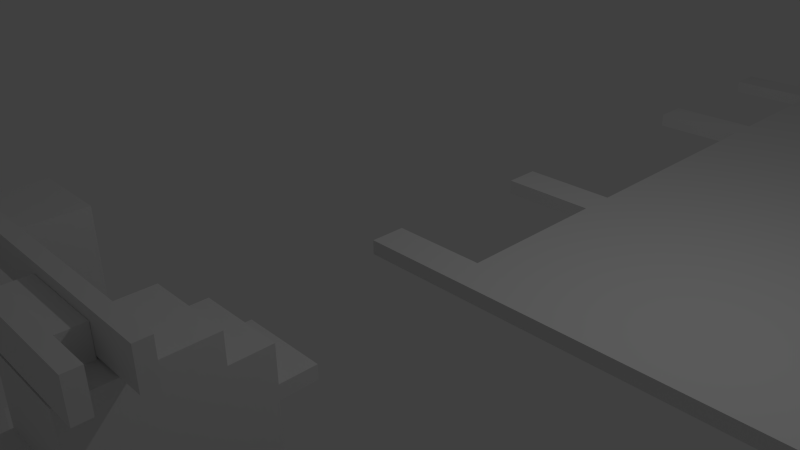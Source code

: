 # Source: spider.blend  (saved by Blender 2.76.0; exported with 4.5.12 LTS)
import bpy
from mathutils import Matrix  # noqa: F401  (used for matrix-valued properties, if any)

bpy.ops.wm.read_factory_settings(use_empty=True)
scene = bpy.context.scene
scene.name = 'Scene'

# ---- collections
col_collection_1 = bpy.data.collections.new('Collection 1'); scene.collection.children.link(col_collection_1)
col_collection_2 = bpy.data.collections.new('Collection 2'); scene.collection.children.link(col_collection_2)
col_collection_2.hide_render = True
col_collection_2.hide_viewport = True
col_collection_3 = bpy.data.collections.new('Collection 3'); scene.collection.children.link(col_collection_3)
col_collection_3.hide_render = True
col_collection_3.hide_viewport = True

# ---- world
world_world = bpy.data.worlds.new('World'); scene.world = world_world
world_world.color = (0.05088, 0.05088, 0.05088)
world_world.use_sun_shadow = False
world_world.sun_shadow_jitter_overblur = 0.0
world_world.cycles.sampling_method = 'MANUAL'
world_world.cycles.sample_map_resolution = 256

# ---- cameras
cam_camera = bpy.data.cameras.new('Camera')
cam_camera.clip_end = 100.0
cam_camera.lens = 35.0
cam_camera.sensor_width = 32.0
cam_camera.sensor_height = 18.0
cam_camera.ortho_scale = 7.314
cam_camera.dof.focus_distance = 0.0
cam_camera.dof.aperture_fstop = 128.0

# ---- lights
light_lamp = bpy.data.lights.new('Lamp', 'POINT')
light_lamp.transmission_factor = 0.0
light_lamp.cutoff_distance = 30.0
light_lamp.energy = 100.0
light_lamp.shadow_buffer_clip_start = 1.001
light_lamp.shadow_soft_size = 0.1
light_lamp.shadow_maximum_resolution = 0.006
light_lamp.use_absolute_resolution = True
light_lamp.cycles.use_multiple_importance_sampling = False

# ---- meshes
me_cube_019 = bpy.data.meshes.new('Cube.019')
me_cube_019.from_pydata([(-1.0, -4.035, -1.0), (-1.0, -4.035, 1.0), (-1.0, 1.0, -1.0), (-1.0, 1.0, 1.0), (1.0, -4.035, -1.0), (1.0, -4.035, 1.0), (1.0, 1.0, -1.0), (1.0, 1.0, 1.0)], [], [(1, 3, 2, 0), (3, 7, 6, 2), (7, 5, 4, 6), (5, 1, 0, 4), (0, 2, 6, 4), (5, 7, 3, 1)])
me_cube_019.use_remesh_preserve_volume = False
me_cube_019.use_remesh_preserve_attributes = False
me_cube_019.use_mirror_vertex_groups = False
me_cube_019.update()
me_cube_018 = bpy.data.meshes.new('Cube.018')
me_cube_018.from_pydata([(0.1124, -6.634, -1.097), (0.1124, -6.634, 0.9033), (0.1124, -4.634, -1.097), (0.1124, -4.634, 0.9033), (2.112, -6.634, -1.097), (2.112, -6.634, 0.9033), (2.112, -4.634, -1.097), (2.112, -4.634, 0.9033), (1.612, -4.634, 0.9033), (2.112, -4.634, 0.267), (1.612, -6.634, 0.9033), (2.112, -4.634, 0.4488), (0.1124, -6.634, 1.267), (0.1124, -4.634, 1.267), (1.612, -6.634, 1.267), (1.612, -4.634, 1.267), (2.112, -6.634, 0.4488), (2.112, -6.634, 0.267), (2.567, -6.634, 0.4488), (2.567, -6.634, 0.267), (2.567, -4.634, 0.4488), (2.567, -4.634, 0.267), (0.1124, -6.634, 0.267), (0.1124, -6.634, 0.4488), (0.1124, -4.634, 0.4488), (0.1124, -4.634, 0.267), (-0.3421, -6.634, 0.267), (-0.3421, -6.634, 0.4488), (-0.3421, -4.634, 0.4488), (-0.3421, -4.634, 0.267), (0.3116, -6.004, 1.267), (0.3116, -5.263, 1.267), (0.6497, -6.004, 1.267), (0.6497, -5.263, 1.267), (0.3116, -8.883, 1.634), (0.3116, -5.263, 1.634), (0.6497, -8.883, 1.634), (0.6497, -5.263, 1.634), (0.3116, -8.883, 1.461), (0.3116, -5.263, 1.461), (0.6497, -8.883, 1.461), (0.6497, -5.263, 1.461), (0.6497, -3.288, 1.461), (0.3116, -3.288, 1.461), (0.6497, -3.288, 1.634), (0.3116, -3.288, 1.634)], [], [(22, 25, 2, 0), (9, 17, 4, 6), (20, 18, 19, 21), (10, 8, 15, 14), (5, 7, 8, 10), (16, 17, 19, 18), (14, 15, 33, 32), (8, 3, 13, 15), (3, 1, 12, 13), (1, 10, 14, 12), (5, 10, 1, 23, 22, 0, 4, 17, 16), (3, 8, 7, 11, 9, 6, 2, 25, 24), (11, 16, 18, 20), (7, 5, 16, 11), (0, 2, 6, 4), (9, 11, 20, 21), (17, 9, 21, 19), (1, 3, 24, 23), (23, 24, 28, 27), (27, 28, 29, 26), (25, 22, 26, 29), (22, 23, 27, 26), (24, 25, 29, 28), (13, 12, 30, 31), (12, 14, 32, 30), (15, 13, 31, 33), (36, 37, 35, 34), (38, 40, 36, 34), (35, 37, 44, 45), (40, 41, 37, 36), (32, 33, 41, 40), (33, 31, 39, 41), (30, 32, 40, 38), (31, 30, 38, 39), (39, 35, 45, 43), (41, 39, 43, 42), (37, 41, 42, 44), (42, 43, 45, 44)])
me_cube_018.use_remesh_preserve_volume = False
me_cube_018.use_remesh_preserve_attributes = False
me_cube_018.use_mirror_vertex_groups = False
me_cube_018.update()
me_cube_015 = bpy.data.meshes.new('Cube.015')
me_cube_015.from_pydata([(0.1124, -6.634, -1.097), (0.1124, -6.634, 0.9033), (0.1124, -4.634, -1.097), (0.1124, -4.634, 0.9033), (2.112, -6.634, -1.097), (2.112, -6.634, 0.9033), (2.112, -4.634, -1.097), (2.112, -4.634, 0.9033), (1.612, -4.634, 0.9033), (2.112, -4.634, 0.267), (1.612, -6.634, 0.9033), (2.112, -4.634, 0.4488), (0.1124, -6.634, 1.267), (0.1124, -4.634, 1.267), (1.612, -6.634, 1.267), (1.612, -4.634, 1.267), (2.112, -6.634, 0.4488), (2.112, -6.634, 0.267), (2.567, -6.634, 0.4488), (2.567, -6.634, 0.267), (2.567, -4.634, 0.4488), (2.567, -4.634, 0.267), (0.1124, -6.634, 0.267), (0.1124, -6.634, 0.4488), (0.1124, -4.634, 0.4488), (0.1124, -4.634, 0.267), (-0.3421, -6.634, 0.267), (-0.3421, -6.634, 0.4488), (-0.3421, -4.634, 0.4488), (-0.3421, -4.634, 0.267), (0.3116, -6.004, 1.267), (0.3116, -5.263, 1.267), (0.6497, -6.004, 1.267), (0.6497, -5.263, 1.267), (0.3116, -6.004, 1.634), (0.3116, -5.263, 1.634), (0.6497, -6.004, 1.634), (0.6497, -5.263, 1.634), (0.3116, -6.004, 1.461), (0.3116, -5.263, 1.461), (0.6497, -6.004, 1.461), (0.6497, -5.263, 1.461), (0.6497, -3.288, 1.461), (0.3116, -3.288, 1.461), (0.6497, -3.288, 1.634), (0.3116, -3.288, 1.634)], [], [(22, 25, 2, 0), (9, 17, 4, 6), (20, 18, 19, 21), (10, 8, 15, 14), (5, 7, 8, 10), (16, 17, 19, 18), (14, 15, 33, 32), (8, 3, 13, 15), (3, 1, 12, 13), (1, 10, 14, 12), (5, 10, 1, 23, 22, 0, 4, 17, 16), (3, 8, 7, 11, 9, 6, 2, 25, 24), (11, 16, 18, 20), (7, 5, 16, 11), (0, 2, 6, 4), (9, 11, 20, 21), (17, 9, 21, 19), (1, 3, 24, 23), (23, 24, 28, 27), (27, 28, 29, 26), (25, 22, 26, 29), (22, 23, 27, 26), (24, 25, 29, 28), (13, 12, 30, 31), (12, 14, 32, 30), (15, 13, 31, 33), (36, 37, 35, 34), (38, 40, 36, 34), (35, 37, 44, 45), (40, 41, 37, 36), (32, 33, 41, 40), (33, 31, 39, 41), (30, 32, 40, 38), (31, 30, 38, 39), (39, 35, 45, 43), (41, 39, 43, 42), (37, 41, 42, 44), (42, 43, 45, 44)])
me_cube_015.use_remesh_preserve_volume = False
me_cube_015.use_remesh_preserve_attributes = False
me_cube_015.use_mirror_vertex_groups = False
me_cube_015.update()
me_cube_014 = bpy.data.meshes.new('Cube.014')
me_cube_014.from_pydata([(-1.0, -4.035, -1.0), (-1.0, -4.035, 1.0), (-1.0, 1.0, -1.0), (-1.0, 1.0, 1.0), (1.0, -4.035, -1.0), (1.0, -4.035, 1.0), (1.0, 1.0, -1.0), (1.0, 1.0, 1.0)], [], [(1, 3, 2, 0), (3, 7, 6, 2), (7, 5, 4, 6), (5, 1, 0, 4), (0, 2, 6, 4), (5, 7, 3, 1)])
me_cube_014.use_remesh_preserve_volume = False
me_cube_014.use_remesh_preserve_attributes = False
me_cube_014.use_mirror_vertex_groups = False
me_cube_014.update()
me_cube_008 = bpy.data.meshes.new('Cube.008')
me_cube_008.from_pydata([(-1.0, -4.035, -1.0), (-1.0, -4.035, 1.0), (-1.0, 1.0, -1.0), (-1.0, 1.0, 1.0), (1.0, -4.035, -1.0), (1.0, -4.035, 1.0), (1.0, 1.0, -1.0), (1.0, 1.0, 1.0)], [], [(1, 3, 2, 0), (3, 7, 6, 2), (7, 5, 4, 6), (5, 1, 0, 4), (0, 2, 6, 4), (5, 7, 3, 1)])
me_cube_008.use_remesh_preserve_volume = False
me_cube_008.use_remesh_preserve_attributes = False
me_cube_008.use_mirror_vertex_groups = False
me_cube_008.update()
me_cube_007 = bpy.data.meshes.new('Cube.007')
me_cube_007.from_pydata([(0.0, 0.0, 0.0), (0.0, 0.0, 2.0), (0.0, 2.0, 0.0), (0.0, 2.0, 2.0), (2.0, 0.0, 0.0), (2.0, 0.0, 2.0), (2.0, 2.0, 0.0), (2.0, 2.0, 2.0), (1.5, 2.0, 2.0), (2.0, 2.0, 1.364), (1.5, 0.0, 2.0), (2.0, 2.0, 1.545), (0.0, 0.0, 2.364), (0.0, 2.0, 2.364), (1.5, 0.0, 2.364), (1.5, 2.0, 2.364), (2.0, 0.0, 1.545), (2.0, 0.0, 1.364), (2.455, 0.0, 1.545), (2.455, 0.0, 1.364), (2.455, 2.0, 1.545), (2.455, 2.0, 1.364), (0.0, 0.0, 1.364), (0.0, 0.0, 1.545), (0.0, 2.0, 1.545), (0.0, 2.0, 1.364), (-0.4545, 0.0, 1.364), (-0.4545, 0.0, 1.545), (-0.4545, 2.0, 1.545), (-0.4545, 2.0, 1.364), (0.1992, 0.6294, 2.364), (0.1992, 1.371, 2.364), (0.5372, 0.6294, 2.364), (0.5372, 1.371, 2.364), (0.1992, 0.6294, 2.731), (0.1992, 1.371, 2.731), (0.5372, 0.6294, 2.731), (0.5372, 1.371, 2.731), (0.1992, 0.6294, 2.558), (0.1992, 1.371, 2.558), (0.5372, 0.6294, 2.558), (0.5372, 1.371, 2.558), (0.1992, 2.542, 2.731), (0.5372, 2.542, 2.731), (0.1992, 2.542, 2.558), (0.5372, 2.542, 2.558)], [], [(22, 25, 2, 0), (9, 17, 4, 6), (20, 18, 19, 21), (10, 8, 15, 14), (5, 7, 8, 10), (16, 17, 19, 18), (14, 15, 33, 32), (8, 3, 13, 15), (3, 1, 12, 13), (1, 10, 14, 12), (5, 10, 1, 23, 22, 0, 4, 17, 16), (3, 8, 7, 11, 9, 6, 2, 25, 24), (11, 16, 18, 20), (7, 5, 16, 11), (0, 2, 6, 4), (9, 11, 20, 21), (17, 9, 21, 19), (1, 3, 24, 23), (23, 24, 28, 27), (27, 28, 29, 26), (25, 22, 26, 29), (22, 23, 27, 26), (24, 25, 29, 28), (13, 12, 30, 31), (12, 14, 32, 30), (15, 13, 31, 33), (36, 37, 35, 34), (38, 40, 36, 34), (41, 39, 44, 45), (40, 41, 37, 36), (32, 33, 41, 40), (33, 31, 39, 41), (30, 32, 40, 38), (31, 30, 38, 39), (45, 44, 42, 43), (39, 35, 42, 44), (35, 37, 43, 42), (37, 41, 45, 43)])
me_cube_007.use_remesh_preserve_volume = False
me_cube_007.use_remesh_preserve_attributes = False
me_cube_007.use_mirror_vertex_groups = False
me_cube_007.update()
me_cube_006 = bpy.data.meshes.new('Cube.006')
me_cube_006.from_pydata([(-1.0, -4.035, -1.0), (-1.0, -4.035, 1.0), (-1.0, 1.0, -1.0), (-1.0, 1.0, 1.0), (1.0, -4.035, -1.0), (1.0, -4.035, 1.0), (1.0, 1.0, -1.0), (1.0, 1.0, 1.0)], [], [(1, 3, 2, 0), (3, 7, 6, 2), (7, 5, 4, 6), (5, 1, 0, 4), (0, 2, 6, 4), (5, 7, 3, 1)])
me_cube_006.use_remesh_preserve_volume = False
me_cube_006.use_remesh_preserve_attributes = False
me_cube_006.use_mirror_vertex_groups = False
me_cube_006.update()
me_cube_004 = bpy.data.meshes.new('Cube.004')
me_cube_004.from_pydata([(0.1124, -6.634, -1.097), (0.1124, -6.634, 0.9033), (0.1124, -4.634, -1.097), (0.1124, -4.634, 0.9033), (2.112, -6.634, -1.097), (2.112, -6.634, 0.9033), (2.112, -4.634, -1.097), (2.112, -4.634, 0.9033), (1.612, -4.634, 0.9033), (2.112, -4.634, 0.267), (1.612, -6.634, 0.9033), (2.112, -4.634, 0.4488), (0.1124, -6.634, 1.267), (0.1124, -4.634, 1.267), (1.612, -6.634, 1.267), (1.612, -4.634, 1.267), (2.112, -6.634, 0.4488), (2.112, -6.634, 0.267), (2.567, -6.634, 0.4488), (2.567, -6.634, 0.267), (2.567, -4.634, 0.4488), (2.567, -4.634, 0.267), (0.1124, -6.634, 0.267), (0.1124, -6.634, 0.4488), (0.1124, -4.634, 0.4488), (0.1124, -4.634, 0.267), (-0.3421, -6.634, 0.267), (-0.3421, -6.634, 0.4488), (-0.3421, -4.634, 0.4488), (-0.3421, -4.634, 0.267), (0.3116, -6.004, 1.267), (0.3116, -5.263, 1.267), (0.6497, -6.004, 1.267), (0.6497, -5.263, 1.267), (0.3116, -6.004, 1.634), (0.3116, -5.263, 1.634), (0.6497, -6.004, 1.634), (0.6497, -5.263, 1.634), (0.3116, -6.004, 1.461), (0.3116, -5.263, 1.461), (0.6497, -6.004, 1.461), (0.6497, -5.263, 1.461), (-0.6567, -6.004, 1.634), (-0.6567, -5.263, 1.634), (-0.6567, -6.004, 1.461), (-0.6567, -5.263, 1.461)], [], [(22, 25, 2, 0), (9, 17, 4, 6), (20, 18, 19, 21), (10, 8, 15, 14), (5, 7, 8, 10), (16, 17, 19, 18), (14, 15, 33, 32), (8, 3, 13, 15), (3, 1, 12, 13), (1, 10, 14, 12), (5, 10, 1, 23, 22, 0, 4, 17, 16), (3, 8, 7, 11, 9, 6, 2, 25, 24), (11, 16, 18, 20), (7, 5, 16, 11), (0, 2, 6, 4), (9, 11, 20, 21), (17, 9, 21, 19), (1, 3, 24, 23), (23, 24, 28, 27), (27, 28, 29, 26), (25, 22, 26, 29), (22, 23, 27, 26), (24, 25, 29, 28), (38, 34, 42, 44), (13, 12, 30, 31), (12, 14, 32, 30), (15, 13, 31, 33), (36, 37, 35, 34), (38, 40, 36, 34), (41, 39, 35, 37), (40, 41, 37, 36), (32, 33, 41, 40), (33, 31, 39, 41), (30, 32, 40, 38), (31, 30, 38, 39), (45, 44, 42, 43), (34, 35, 43, 42), (35, 39, 45, 43), (39, 38, 44, 45)])
me_cube_004.use_remesh_preserve_volume = False
me_cube_004.use_remesh_preserve_attributes = False
me_cube_004.use_mirror_vertex_groups = False
me_cube_004.update()
me_cube_010 = bpy.data.meshes.new('Cube.010')
me_cube_010.from_pydata([(0.0, 0.0, 0.0), (0.0, 0.0, 2.0), (0.0, 2.0, 0.0), (0.0, 2.0, 2.0), (2.0, 0.0, 0.0), (2.0, 0.0, 2.0), (2.0, 2.0, 0.0), (2.0, 2.0, 2.0), (0.0, 0.1, 2.0), (0.0, 1.36, 2.0), (0.0, 1.9, 2.0), (0.0, 1.9, 0.0), (0.0, 1.36, 0.0), (0.0, 0.1, 0.0), (2.0, 1.9, 2.0), (2.0, 1.36, 2.0), (2.0, 0.1, 2.0), (2.0, 0.1, 0.0), (2.0, 1.36, 0.0), (2.0, 1.9, 0.0), (0.0, 0.54, 2.0), (0.0, 0.54, 0.0), (2.0, 0.54, 2.0), (2.0, 0.54, 0.0), (0.0, 1.46, 2.0), (0.0, 1.46, 0.0), (2.0, 1.46, 2.0), (2.0, 1.46, 0.0), (0.0, 0.64, 2.0), (2.0, 0.64, 0.0), (0.0, 0.64, 0.0), (2.0, 0.64, 2.0), (0.2667, 0.64, 2.0), (0.2667, 1.36, 2.0), (1.733, 0.64, 0.0), (1.733, 1.36, 0.0), (1.733, 1.36, 2.0), (0.2667, 1.36, 0.0), (0.2667, 0.64, 0.0), (1.733, 0.64, 2.0), (0.2667, 0.54, 0.0), (0.2667, 0.1, 0.0), (1.733, 0.54, 2.0), (1.733, 0.1, 2.0), (0.2667, 0.1, 2.0), (1.733, 0.1, 0.0), (0.2667, 0.54, 2.0), (1.733, 0.54, 0.0), (0.2667, 1.46, 2.0), (0.2667, 1.9, 2.0), (1.733, 1.46, 0.0), (1.733, 1.9, 0.0), (1.733, 1.9, 2.0), (0.2667, 1.9, 0.0), (0.2667, 1.46, 0.0), (1.733, 1.46, 2.0)], [], [(10, 3, 2, 11), (3, 7, 6, 2), (16, 5, 4, 17), (5, 1, 0, 4), (11, 2, 6, 19), (14, 7, 3, 10), (5, 16, 8, 1), (30, 29, 23, 21), (27, 25, 54, 50), (0, 13, 17, 4), (31, 22, 23, 29), (11, 19, 51, 53), (7, 14, 19, 6), (26, 15, 18, 27), (15, 9, 33, 36), (23, 22, 42, 47), (1, 8, 13, 0), (26, 27, 50, 55), (8, 16, 43, 44), (16, 17, 45, 43), (20, 21, 40, 46), (31, 28, 20, 22), (9, 24, 25, 12), (25, 24, 48, 54), (12, 25, 27, 18), (15, 26, 24, 9), (30, 28, 32, 38), (20, 28, 30, 21), (12, 18, 35, 37), (28, 31, 39, 32), (32, 33, 37, 38), (36, 33, 32, 39), (36, 39, 34, 35), (37, 35, 34, 38), (31, 29, 34, 39), (9, 12, 37, 33), (29, 30, 38, 34), (18, 15, 36, 35), (42, 43, 45, 47), (44, 46, 40, 41), (41, 40, 47, 45), (43, 42, 46, 44), (13, 8, 44, 41), (21, 23, 47, 40), (22, 20, 46, 42), (17, 13, 41, 45), (55, 52, 49, 48), (54, 53, 51, 50), (48, 49, 53, 54), (52, 55, 50, 51), (19, 14, 52, 51), (14, 10, 49, 52), (24, 26, 55, 48), (10, 11, 53, 49)])
me_cube_010.use_remesh_preserve_volume = False
me_cube_010.use_remesh_preserve_attributes = False
me_cube_010.use_mirror_vertex_groups = False
me_cube_010.update()
me_cube_005 = bpy.data.meshes.new('Cube.005')
me_cube_005.from_pydata([(-1.0, -4.035, -1.0), (-1.0, -4.035, 1.0), (-1.0, 1.0, -1.0), (-1.0, 1.0, 1.0), (1.0, -4.035, -1.0), (1.0, -4.035, 1.0), (1.0, 1.0, -1.0), (1.0, 1.0, 1.0)], [], [(1, 3, 2, 0), (3, 7, 6, 2), (7, 5, 4, 6), (5, 1, 0, 4), (0, 2, 6, 4), (5, 7, 3, 1)])
me_cube_005.use_remesh_preserve_volume = False
me_cube_005.use_remesh_preserve_attributes = False
me_cube_005.use_mirror_vertex_groups = False
me_cube_005.update()
me_cube_003 = bpy.data.meshes.new('Cube.003')
me_cube_003.from_pydata([(-1.0, -4.035, -1.0), (-1.0, -4.035, 1.0), (-1.0, 1.0, -1.0), (-1.0, 1.0, 1.0), (1.0, -4.035, -1.0), (1.0, -4.035, 1.0), (1.0, 1.0, -1.0), (1.0, 1.0, 1.0)], [], [(1, 3, 2, 0), (3, 7, 6, 2), (7, 5, 4, 6), (5, 1, 0, 4), (0, 2, 6, 4), (5, 7, 3, 1)])
me_cube_003.use_remesh_preserve_volume = False
me_cube_003.use_remesh_preserve_attributes = False
me_cube_003.use_mirror_vertex_groups = False
me_cube_003.update()
me_cube_002 = bpy.data.meshes.new('Cube.002')
me_cube_002.from_pydata([(0.1124, -6.634, -1.097), (0.1124, -6.634, 0.9033), (0.1124, -4.634, -1.097), (0.1124, -4.634, 0.9033), (2.112, -6.634, -1.097), (2.112, -6.634, 0.9033), (2.112, -4.634, -1.097), (2.112, -4.634, 0.9033), (1.612, -4.634, 0.9033), (2.112, -4.634, 0.267), (1.612, -6.634, 0.9033), (2.112, -4.634, 0.4488), (0.1124, -6.634, 1.267), (0.1124, -4.634, 1.267), (1.612, -6.634, 1.267), (1.612, -4.634, 1.267), (2.112, -6.634, 0.4488), (2.112, -6.634, 0.267), (2.567, -6.634, 0.4488), (2.567, -6.634, 0.267), (2.567, -4.634, 0.4488), (2.567, -4.634, 0.267), (0.1124, -6.634, 0.267), (0.1124, -6.634, 0.4488), (0.1124, -4.634, 0.4488), (0.1124, -4.634, 0.267), (-0.3421, -6.634, 0.267), (-0.3421, -6.634, 0.4488), (-0.3421, -4.634, 0.4488), (-0.3421, -4.634, 0.267), (0.3116, -6.004, 1.267), (0.3116, -5.263, 1.267), (0.6497, -6.004, 1.267), (0.6497, -5.263, 1.267), (0.3116, -6.004, 1.634), (0.3116, -5.263, 1.634), (0.6497, -6.004, 1.634), (0.6497, -5.263, 1.634), (0.3116, -6.004, 1.461), (0.3116, -5.263, 1.461), (0.6497, -6.004, 1.461), (0.6497, -5.263, 1.461), (-0.6567, -6.004, 1.634), (-0.6567, -5.263, 1.634), (-0.6567, -6.004, 1.461), (-0.6567, -5.263, 1.461)], [], [(22, 25, 2, 0), (9, 17, 4, 6), (20, 18, 19, 21), (10, 8, 15, 14), (5, 7, 8, 10), (16, 17, 19, 18), (14, 15, 33, 32), (8, 3, 13, 15), (3, 1, 12, 13), (1, 10, 14, 12), (5, 10, 1, 23, 22, 0, 4, 17, 16), (3, 8, 7, 11, 9, 6, 2, 25, 24), (11, 16, 18, 20), (7, 5, 16, 11), (0, 2, 6, 4), (9, 11, 20, 21), (17, 9, 21, 19), (1, 3, 24, 23), (23, 24, 28, 27), (27, 28, 29, 26), (25, 22, 26, 29), (22, 23, 27, 26), (24, 25, 29, 28), (38, 34, 42, 44), (13, 12, 30, 31), (12, 14, 32, 30), (15, 13, 31, 33), (36, 37, 35, 34), (38, 40, 36, 34), (41, 39, 35, 37), (40, 41, 37, 36), (32, 33, 41, 40), (33, 31, 39, 41), (30, 32, 40, 38), (31, 30, 38, 39), (45, 44, 42, 43), (34, 35, 43, 42), (35, 39, 45, 43), (39, 38, 44, 45)])
me_cube_002.use_remesh_preserve_volume = False
me_cube_002.use_remesh_preserve_attributes = False
me_cube_002.use_mirror_vertex_groups = False
me_cube_002.update()
me_cube_001 = bpy.data.meshes.new('Cube.001')
me_cube_001.from_pydata([(0.1124, -6.634, -1.097), (0.1124, -6.634, 0.9033), (0.1124, -4.634, -1.097), (0.1124, -4.634, 0.9033), (2.112, -6.634, -1.097), (2.112, -6.634, 0.9033), (2.112, -4.634, -1.097), (2.112, -4.634, 0.9033), (1.612, -4.634, 0.9033), (2.112, -4.634, 0.267), (1.612, -6.634, 0.9033), (2.112, -4.634, 0.4488), (0.1124, -6.634, 1.267), (0.1124, -4.634, 1.267), (1.612, -6.634, 1.267), (1.612, -4.634, 1.267), (2.112, -6.634, 0.4488), (2.112, -6.634, 0.267), (2.567, -6.634, 0.4488), (2.567, -6.634, 0.267), (2.567, -4.634, 0.4488), (2.567, -4.634, 0.267), (0.1124, -6.634, 0.267), (0.1124, -6.634, 0.4488), (0.1124, -4.634, 0.4488), (0.1124, -4.634, 0.267), (-0.3421, -6.634, 0.267), (-0.3421, -6.634, 0.4488), (-0.3421, -4.634, 0.4488), (-0.3421, -4.634, 0.267), (0.3116, -6.004, 1.267), (0.3116, -5.263, 1.267), (0.6497, -6.004, 1.267), (0.6497, -5.263, 1.267), (0.3116, -6.004, 1.634), (0.3116, -5.263, 1.634), (0.6497, -6.004, 1.634), (0.6497, -5.263, 1.634), (0.3116, -6.004, 1.461), (0.3116, -5.263, 1.461), (0.6497, -6.004, 1.461), (0.6497, -5.263, 1.461), (-0.6567, -6.004, 1.634), (-0.6567, -5.263, 1.634), (-0.6567, -6.004, 1.461), (-0.6567, -5.263, 1.461)], [], [(22, 25, 2, 0), (9, 17, 4, 6), (20, 18, 19, 21), (10, 8, 15, 14), (5, 7, 8, 10), (16, 17, 19, 18), (14, 15, 33, 32), (8, 3, 13, 15), (3, 1, 12, 13), (1, 10, 14, 12), (5, 10, 1, 23, 22, 0, 4, 17, 16), (3, 8, 7, 11, 9, 6, 2, 25, 24), (11, 16, 18, 20), (7, 5, 16, 11), (0, 2, 6, 4), (9, 11, 20, 21), (17, 9, 21, 19), (1, 3, 24, 23), (23, 24, 28, 27), (27, 28, 29, 26), (25, 22, 26, 29), (22, 23, 27, 26), (24, 25, 29, 28), (38, 34, 42, 44), (13, 12, 30, 31), (12, 14, 32, 30), (15, 13, 31, 33), (36, 37, 35, 34), (38, 40, 36, 34), (41, 39, 35, 37), (40, 41, 37, 36), (32, 33, 41, 40), (33, 31, 39, 41), (30, 32, 40, 38), (31, 30, 38, 39), (45, 44, 42, 43), (34, 35, 43, 42), (35, 39, 45, 43), (39, 38, 44, 45)])
me_cube_001.use_remesh_preserve_volume = False
me_cube_001.use_remesh_preserve_attributes = False
me_cube_001.use_mirror_vertex_groups = False
me_cube_001.update()
me_cube = bpy.data.meshes.new('Cube')
me_cube.from_pydata([(-1.0, -4.035, -1.0), (-1.0, -4.035, 1.0), (-1.0, 1.0, -1.0), (-1.0, 1.0, 1.0), (1.0, -4.035, -1.0), (1.0, -4.035, 1.0), (1.0, 1.0, -1.0), (1.0, 1.0, 1.0)], [], [(1, 3, 2, 0), (3, 7, 6, 2), (7, 5, 4, 6), (5, 1, 0, 4), (0, 2, 6, 4), (5, 7, 3, 1)])
me_cube.use_remesh_preserve_volume = False
me_cube.use_remesh_preserve_attributes = False
me_cube.use_mirror_vertex_groups = False
me_cube.update()
me_cube_016 = bpy.data.meshes.new('Cube.016')
me_cube_016.from_pydata([(0.0, 0.0, 0.0), (0.0, 0.0, 2.0), (0.0, 2.0, 0.0), (0.0, 2.0, 2.0), (2.0, 0.0, 0.0), (2.0, 0.0, 2.0), (2.0, 2.0, 0.0), (2.0, 2.0, 2.0), (1.5, 2.0, 2.0), (2.0, 2.0, 1.364), (1.5, 0.0, 2.0), (2.0, 2.0, 1.545), (0.0, 0.0, 2.364), (0.0, 2.0, 2.364), (1.5, 0.0, 2.364), (1.5, 2.0, 2.364), (2.0, 0.0, 1.545), (2.0, 0.0, 1.364), (2.455, 0.0, 1.545), (2.455, 0.0, 1.364), (2.455, 2.0, 1.545), (2.455, 2.0, 1.364), (0.0, 0.0, 1.364), (0.0, 0.0, 1.545), (0.0, 2.0, 1.545), (0.0, 2.0, 1.364), (-0.4545, 0.0, 1.364), (-0.4545, 0.0, 1.545), (-0.4545, 2.0, 1.545), (-0.4545, 2.0, 1.364), (0.1992, 0.6294, 2.364), (0.1992, 1.371, 2.364), (0.5372, 0.6294, 2.364), (0.5372, 1.371, 2.364), (0.1992, 0.6294, 2.731), (0.1992, 1.371, 2.731), (0.5372, 0.6294, 2.731), (0.5372, 1.371, 2.731), (0.1992, 0.6294, 2.558), (0.1992, 1.371, 2.558), (0.5372, 0.6294, 2.558), (0.5372, 1.371, 2.558), (-0.7692, 0.6294, 2.731), (-0.7692, 1.371, 2.731), (-0.7692, 0.6294, 2.558), (-0.7692, 1.371, 2.558)], [], [(22, 25, 2, 0), (9, 17, 4, 6), (20, 18, 19, 21), (10, 8, 15, 14), (5, 7, 8, 10), (16, 17, 19, 18), (14, 15, 33, 32), (8, 3, 13, 15), (3, 1, 12, 13), (1, 10, 14, 12), (5, 10, 1, 23, 22, 0, 4, 17, 16), (3, 8, 7, 11, 9, 6, 2, 25, 24), (11, 16, 18, 20), (7, 5, 16, 11), (0, 2, 6, 4), (9, 11, 20, 21), (17, 9, 21, 19), (1, 3, 24, 23), (23, 24, 28, 27), (27, 28, 29, 26), (25, 22, 26, 29), (22, 23, 27, 26), (24, 25, 29, 28), (38, 34, 42, 44), (13, 12, 30, 31), (12, 14, 32, 30), (15, 13, 31, 33), (36, 37, 35, 34), (38, 40, 36, 34), (41, 39, 35, 37), (40, 41, 37, 36), (32, 33, 41, 40), (33, 31, 39, 41), (30, 32, 40, 38), (31, 30, 38, 39), (45, 44, 42, 43), (34, 35, 43, 42), (35, 39, 45, 43), (39, 38, 44, 45)])
me_cube_016.use_remesh_preserve_volume = False
me_cube_016.use_remesh_preserve_attributes = False
me_cube_016.use_mirror_vertex_groups = False
me_cube_016.update()
me_cube_011 = bpy.data.meshes.new('Cube.011')
me_cube_011.from_pydata([(0.0, 0.0, 0.0), (0.0, 0.0, 2.0), (0.0, 2.0, 0.0), (0.0, 2.0, 2.0), (2.0, 0.0, 0.0), (2.0, 0.0, 2.0), (2.0, 2.0, 0.0), (2.0, 2.0, 2.0)], [], [(1, 3, 2, 0), (3, 7, 6, 2), (7, 5, 4, 6), (5, 1, 0, 4), (0, 2, 6, 4), (5, 7, 3, 1)])
me_cube_011.use_remesh_preserve_volume = False
me_cube_011.use_remesh_preserve_attributes = False
me_cube_011.use_mirror_vertex_groups = False
me_cube_011.update()
me_cube_009 = bpy.data.meshes.new('Cube.009')
me_cube_009.from_pydata([(0.0, 0.0, 0.0), (0.0, 0.0, 2.0), (0.0, 2.0, 0.0), (0.0, 2.0, 2.0), (2.0, 0.0, 0.0), (2.0, 0.0, 2.0), (2.0, 2.0, 0.0), (2.0, 2.0, 2.0), (1.5, 2.0, 2.0), (2.0, 2.0, 1.364), (1.5, 0.0, 2.0), (2.0, 2.0, 1.545), (0.0, 0.0, 2.364), (0.0, 2.0, 2.364), (1.5, 0.0, 2.364), (1.5, 2.0, 2.364), (2.0, 0.0, 1.545), (2.0, 0.0, 1.364), (2.455, 0.0, 1.545), (2.455, 0.0, 1.364), (2.455, 2.0, 1.545), (2.455, 2.0, 1.364), (0.0, 0.0, 1.364), (0.0, 0.0, 1.545), (0.0, 2.0, 1.545), (0.0, 2.0, 1.364), (-0.4545, 0.0, 1.364), (-0.4545, 0.0, 1.545), (-0.4545, 2.0, 1.545), (-0.4545, 2.0, 1.364), (0.1992, 0.6294, 2.364), (0.1992, 1.371, 2.364), (0.5372, 0.6294, 2.364), (0.5372, 1.371, 2.364), (0.1992, 0.6294, 2.731), (0.1992, 1.371, 2.731), (0.5372, 0.6294, 2.731), (0.5372, 1.371, 2.731), (0.1992, 0.6294, 2.558), (0.1992, 1.371, 2.558), (0.5372, 0.6294, 2.558), (0.5372, 1.371, 2.558), (-0.7692, 0.6294, 2.731), (-0.7692, 1.371, 2.731), (-0.7692, 0.6294, 2.558), (-0.7692, 1.371, 2.558)], [], [(22, 25, 2, 0), (9, 17, 4, 6), (20, 18, 19, 21), (10, 8, 15, 14), (5, 7, 8, 10), (16, 17, 19, 18), (14, 15, 33, 32), (8, 3, 13, 15), (3, 1, 12, 13), (1, 10, 14, 12), (5, 10, 1, 23, 22, 0, 4, 17, 16), (3, 8, 7, 11, 9, 6, 2, 25, 24), (11, 16, 18, 20), (7, 5, 16, 11), (0, 2, 6, 4), (9, 11, 20, 21), (17, 9, 21, 19), (1, 3, 24, 23), (23, 24, 28, 27), (27, 28, 29, 26), (25, 22, 26, 29), (22, 23, 27, 26), (24, 25, 29, 28), (38, 34, 42, 44), (13, 12, 30, 31), (12, 14, 32, 30), (15, 13, 31, 33), (36, 37, 35, 34), (38, 40, 36, 34), (41, 39, 35, 37), (40, 41, 37, 36), (32, 33, 41, 40), (33, 31, 39, 41), (30, 32, 40, 38), (31, 30, 38, 39), (45, 44, 42, 43), (34, 35, 43, 42), (35, 39, 45, 43), (39, 38, 44, 45)])
me_cube_009.use_remesh_preserve_volume = False
me_cube_009.use_remesh_preserve_attributes = False
me_cube_009.use_mirror_vertex_groups = False
me_cube_009.update()

# ---- objects
ob_cube_013 = bpy.data.objects.new('Cube.013', me_cube_019)
ob_cube_014 = bpy.data.objects.new('Cube.014', me_cube_018)
ob_cube_016 = bpy.data.objects.new('Cube.016', me_cube_015)
ob_cube_015 = bpy.data.objects.new('Cube.015', me_cube_014)
ob_cube_012 = bpy.data.objects.new('Cube.012', me_cube_008)
ob_cube_011 = bpy.data.objects.new('Cube.011', me_cube_007)
ob_cube_010 = bpy.data.objects.new('Cube.010', me_cube_006)
ob_cube_009 = bpy.data.objects.new('Cube.009', me_cube_004)
ob_cube_001 = bpy.data.objects.new('Cube.001', me_cube_010)
ob_lamp = bpy.data.objects.new('Lamp', light_lamp)
ob_camera = bpy.data.objects.new('Camera', cam_camera)
ob_cube_005 = bpy.data.objects.new('Cube.005', me_cube_005)
ob_cube_004 = bpy.data.objects.new('Cube.004', me_cube_003)
ob_cube_003 = bpy.data.objects.new('Cube.003', me_cube_002)
ob_cube_008 = bpy.data.objects.new('Cube.008', me_cube_001)
ob_cube_007 = bpy.data.objects.new('Cube.007', me_cube)
ob_cube_006 = bpy.data.objects.new('Cube.006', me_cube_016)
ob_cube_002 = bpy.data.objects.new('Cube.002', me_cube_011)
ob_cube = bpy.data.objects.new('Cube', me_cube_009)

# ---- transforms, parenting, visibility, modifiers, constraints
ob_cube_013.location = (8.628, -5.751, 0.2472)
ob_cube_013.rotation_euler = (7.816e-07, 0.0, -1.571)
ob_cube_013.scale = (-0.2533, 1.0, 0.1)
ob_cube_013.lineart.crease_threshold = 0.0
ob_cube_014.location = (12.93, -3.945, 1.052)
ob_cube_014.rotation_euler = (1.571, 1.571, -4.225e-06)
ob_cube_014.scale = (1.1, 0.6, 1.1)
ob_cube_014.lineart.crease_threshold = 0.0
ob_cube_016.location = (8.65, -3.945, 1.052)
ob_cube_016.rotation_euler = (1.571, 1.571, -4.225e-06)
ob_cube_016.scale = (1.1, 0.6, 1.1)
ob_cube_016.lineart.crease_threshold = 0.0
ob_cube_015.location = (8.628, -5.751, 0.8173)
ob_cube_015.rotation_euler = (7.816e-07, 0.0, -1.571)
ob_cube_015.scale = (-0.2533, 1.0, 0.1)
ob_cube_015.lineart.crease_threshold = 0.0
ob_cube_012.location = (0.7838, -4.616, 1.186)
ob_cube_012.rotation_euler = (3.803e-07, 1.571, -1.571)
ob_cube_012.scale = (-0.2533, 1.0, 0.1)
ob_cube_012.lineart.crease_threshold = 0.0
ob_cube_011.location = (1.381, -4.716, -1.709)
ob_cube_011.rotation_euler = (0.0, -0.0, 1.571)
ob_cube_011.scale = (1.1, 0.6, 1.1)
ob_cube_011.lineart.crease_threshold = 0.0
ob_cube_010.location = (0.7838, -4.022, 1.186)
ob_cube_010.rotation_euler = (3.803e-07, 1.571, -1.571)
ob_cube_010.scale = (-0.2533, 1.0, 0.1)
ob_cube_010.lineart.crease_threshold = 0.0
ob_cube_009.location = (0.8058, -3.945, 1.052)
ob_cube_009.rotation_euler = (1.571, 1.571, -4.225e-06)
ob_cube_009.scale = (1.1, 0.6, 1.1)
ob_cube_009.lineart.crease_threshold = 0.0
ob_cube_001.location = (0.0, 0.0, 0.0)
ob_cube_001.scale = (5.0, 5.0, 0.1)
ob_cube_001.lineart.crease_threshold = 0.0
ob_lamp.location = (4.076, 1.005, 5.904)
ob_lamp.rotation_euler = (0.6503, 0.05522, 1.866)
ob_lamp.lock_rotations_4d = False
ob_lamp.empty_display_type = 'ARROWS'
ob_lamp.color = (0.0, 0.0, 0.0, 0.0)
ob_lamp.lineart.crease_threshold = 0.0
ob_camera.location = (7.481, -6.508, 5.344)
ob_camera.rotation_euler = (1.109, 0.01082, 0.8149)
ob_camera.lock_rotations_4d = False
ob_camera.empty_display_type = 'ARROWS'
ob_camera.color = (0.0, 0.0, 0.0, 0.0)
ob_camera.display_type = 'WIRE'
ob_camera.lineart.crease_threshold = 0.0
ob_cube_005.location = (-6.193, 0.8358, 0.5119)
ob_cube_005.rotation_euler = (1.571, 4.367e-08, -1.571)
ob_cube_005.scale = (-0.2533, 1.0, 0.1)
ob_cube_005.lineart.crease_threshold = 0.0
ob_cube_004.location = (-2.469, -0.7962, 0.6251)
ob_cube_004.rotation_euler = (1.856e-08, 1.571, -1.571)
ob_cube_004.scale = (-0.2533, 1.0, 0.1)
ob_cube_004.lineart.crease_threshold = 0.0
ob_cube_003.location = (-2.114, 0.8347, 1.096)
ob_cube_003.rotation_euler = (1.571, 1.571, -4.225e-06)
ob_cube_003.scale = (1.1, 0.6, 1.1)
ob_cube_003.lineart.crease_threshold = 0.0
ob_cube_008.location = (0.8058, 0.8347, 1.096)
ob_cube_008.rotation_euler = (1.571, 1.571, -4.225e-06)
ob_cube_008.scale = (1.1, 0.6, 1.1)
ob_cube_008.lineart.crease_threshold = 0.0
ob_cube_007.location = (0.8058, 0.8347, 1.096)
ob_cube_007.rotation_euler = (0.0, 0.0, -1.571)
ob_cube_007.scale = (-0.2533, 1.0, 0.1)
ob_cube_007.lineart.crease_threshold = 0.0
ob_cube_006.location = (1.381, 0.4977, -1.709)
ob_cube_006.rotation_euler = (0.0, -0.0, 1.571)
ob_cube_006.scale = (1.1, 0.6, 1.1)
ob_cube_006.lineart.crease_threshold = 0.0
ob_cube_002.location = (0.0, 0.0, -4.136)
ob_cube_002.scale = (7.0, 7.0, 0.1)
ob_cube_002.lineart.crease_threshold = 0.0
ob_cube.location = (0.0, 0.0, 0.0)
ob_cube.scale = (1.1, 0.6, 1.1)
ob_cube.lineart.crease_threshold = 0.0

# ---- collection membership
col_collection_1.objects.link(ob_cube_013)
col_collection_1.objects.link(ob_cube_014)
col_collection_1.objects.link(ob_cube_016)
col_collection_1.objects.link(ob_cube_015)
col_collection_1.objects.link(ob_cube_012)
col_collection_1.objects.link(ob_cube_011)
col_collection_1.objects.link(ob_cube_010)
col_collection_1.objects.link(ob_cube_009)
col_collection_1.objects.link(ob_cube_001)
col_collection_1.objects.link(ob_lamp)
col_collection_1.objects.link(ob_camera)
col_collection_2.objects.link(ob_cube_005)
col_collection_2.objects.link(ob_cube_004)
col_collection_2.objects.link(ob_cube_003)
col_collection_2.objects.link(ob_cube_008)
col_collection_2.objects.link(ob_cube_007)
col_collection_2.objects.link(ob_cube_006)
col_collection_2.objects.link(ob_cube_002)
col_collection_3.objects.link(ob_cube)

# ---- scene / render settings (as saved in the file)
scene.camera = ob_camera
scene.frame_start = 1; scene.frame_end = 250; scene.frame_set(1)
scene.render.engine = 'BLENDER_EEVEE_NEXT'
scene.render.resolution_percentage = 50
scene.render.dither_intensity = 0.0
scene.cycles.use_denoising = False
scene.cycles.samples = 10
scene.cycles.sampling_pattern = 'TABULATED_SOBOL'
scene.cycles.light_sampling_threshold = 0.0
scene.cycles.use_adaptive_sampling = False
scene.cycles.use_light_tree = False
scene.cycles.blur_glossy = 0.0
scene.cycles.pixel_filter_type = 'GAUSSIAN'
scene.cycles.sample_clamp_indirect = 0.0
scene.view_settings.view_transform = 'Standard'
bpy.context.view_layer.update()
